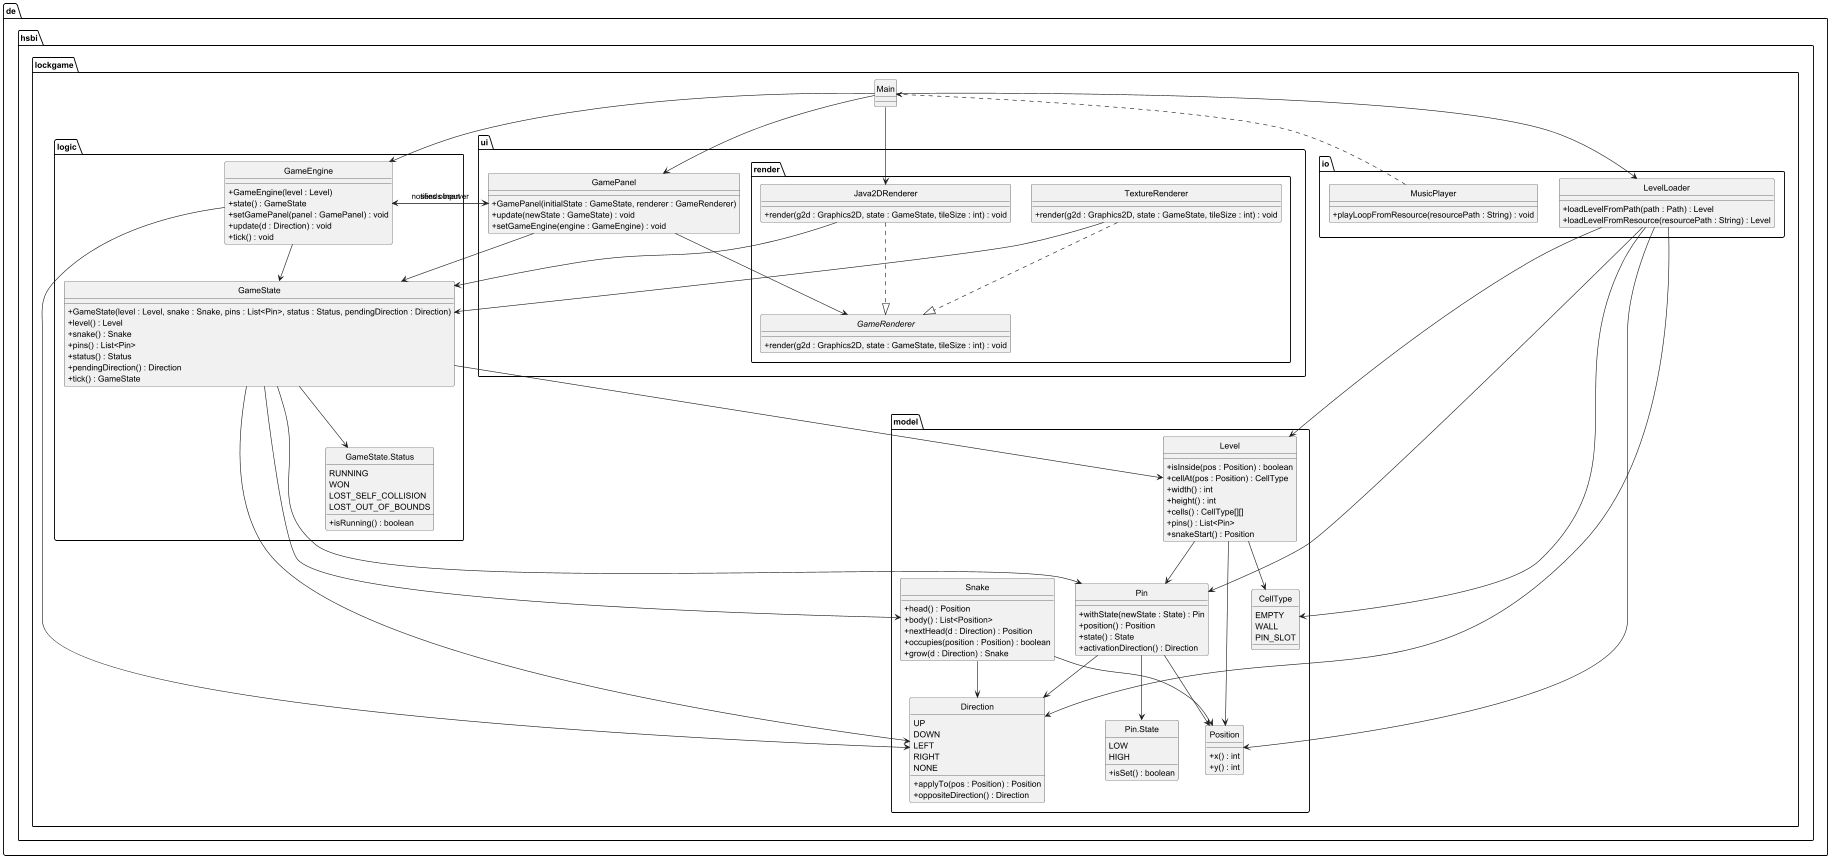

The diagram above was rendered by PlantUML. Its source (embedded in the PNG):
@startuml
skinparam classAttributeIconSize 0
hide circle

package "de.hsbi.lockgame" {
  class Main
}

package "de.hsbi.lockgame.logic" {
  class GameEngine {
    + GameEngine(level : Level)
    + state() : GameState
    + setGamePanel(panel : GamePanel) : void
    + update(d : Direction) : void
    + tick() : void
  }

  class GameState {
    + GameState(level : Level, snake : Snake, pins : List<Pin>, status : Status, pendingDirection : Direction)
    + level() : Level
    + snake() : Snake
    + pins() : List<Pin>
    + status() : Status
    + pendingDirection() : Direction
    + tick() : GameState
  }

  enum "GameState.Status" as Status {
    RUNNING
    WON
    LOST_SELF_COLLISION
    LOST_OUT_OF_BOUNDS
    + isRunning() : boolean
  }
}

package "de.hsbi.lockgame.model" {
  class Level {
    + isInside(pos : Position) : boolean
    + cellAt(pos : Position) : CellType
    + width() : int
    + height() : int
    + cells() : CellType[][]
    + pins() : List<Pin>
    + snakeStart() : Position
  }

  class Snake {
    + head() : Position
    + body() : List<Position>
    + nextHead(d : Direction) : Position
    + occupies(position : Position) : boolean
    + grow(d : Direction) : Snake
  }

  class Pin {
    + withState(newState : State) : Pin
    + position() : Position
    + state() : State
    + activationDirection() : Direction
  }

  enum "Pin.State" as PinState {
    LOW
    HIGH
    + isSet() : boolean
  }

  class Position {
    + x() : int
    + y() : int
  }

  enum Direction {
    UP
    DOWN
    LEFT
    RIGHT
    NONE
    + applyTo(pos : Position) : Position
    + oppositeDirection() : Direction
  }

  enum CellType {
    EMPTY
    WALL
    PIN_SLOT
  }
}

package "de.hsbi.lockgame.io" {
  class LevelLoader {
    + loadLevelFromPath(path : Path) : Level
    + loadLevelFromResource(resourcePath : String) : Level
  }

  class MusicPlayer {
    + playLoopFromResource(resourcePath : String) : void
  }
}

package "de.hsbi.lockgame.ui" {
  class GamePanel {
    + GamePanel(initialState : GameState, renderer : GameRenderer)
    + update(newState : GameState) : void
    + setGameEngine(engine : GameEngine) : void
  }
}

package "de.hsbi.lockgame.ui.render" {
  interface GameRenderer {
    + render(g2d : Graphics2D, state : GameState, tileSize : int) : void
  }

  class Java2DRenderer {
    + render(g2d : Graphics2D, state : GameState, tileSize : int) : void
  }

  class TextureRenderer {
    + render(g2d : Graphics2D, state : GameState, tileSize : int) : void
  }
}

Main --> LevelLoader
Main --> GameEngine
Main --> GamePanel
Main --> Java2DRenderer

LevelLoader --> Level
LevelLoader --> Pin
LevelLoader --> Position
LevelLoader --> Direction
LevelLoader --> CellType

GameEngine --> GameState
GameEngine --> GamePanel : notifies observer
GameEngine --> Direction

GameState --> Level
GameState --> Snake
GameState --> Pin
GameState --> Direction
GameState --> Status

Level --> CellType
Level --> Pin
Level --> Position

Snake --> Position
Snake --> Direction

Pin --> Position
Pin --> Direction
Pin --> PinState

GamePanel --> GameState
GamePanel --> GameEngine : sends input
GamePanel --> GameRenderer

Java2DRenderer ..|> GameRenderer
TextureRenderer ..|> GameRenderer

Java2DRenderer --> GameState
TextureRenderer --> GameState

MusicPlayer ..> Main

@enduml